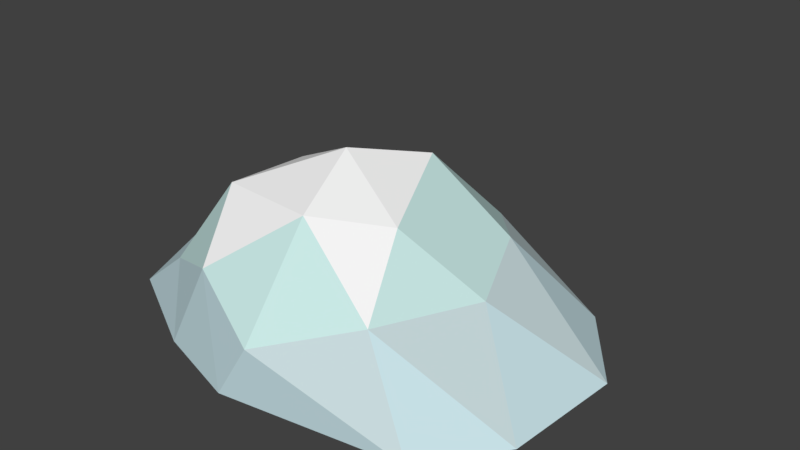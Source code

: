 # Source: SnowPile1.blend  (saved by Blender 2.79.0; exported with 4.5.12 LTS)
import bpy
from mathutils import Matrix  # noqa: F401  (used for matrix-valued properties, if any)

bpy.ops.wm.read_factory_settings(use_empty=True)
scene = bpy.context.scene
scene.name = 'Scene'

# ---- collections
col_collection_1 = bpy.data.collections.new('Collection 1'); scene.collection.children.link(col_collection_1)

# ---- materials (node trees are filled in below, after node groups)
mat_snowtop = bpy.data.materials.new('SnowTop')
mat_snowtop.alpha_threshold = 0.0
mat_snowtop.use_transparent_shadow = False
mat_snowtop.diffuse_color = (0.9849, 0.9849, 0.9849, 1.0)
mat_snowtop.roughness = 0.5
mat_snowmiddle = bpy.data.materials.new('SnowMiddle')
mat_snowmiddle.alpha_threshold = 0.0
mat_snowmiddle.use_transparent_shadow = False
mat_snowmiddle.diffuse_color = (0.579, 0.8007, 0.7777, 1.0)
mat_snowmiddle.roughness = 0.5
mat_snowlowermiddle = bpy.data.materials.new('SnowLowerMiddle')
mat_snowlowermiddle.alpha_threshold = 0.0
mat_snowlowermiddle.use_transparent_shadow = False
mat_snowlowermiddle.diffuse_color = (0.5687, 0.6903, 0.7106, 1.0)
mat_snowlowermiddle.roughness = 0.5
mat_snowbottom = bpy.data.materials.new('SnowBottom')
mat_snowbottom.alpha_threshold = 0.0
mat_snowbottom.use_transparent_shadow = False
mat_snowbottom.diffuse_color = (0.5756, 0.7544, 0.8, 1.0)
mat_snowbottom.roughness = 0.5

# ---- material node trees

# ---- world
world_world = bpy.data.worlds.new('World'); scene.world = world_world
world_world.color = (0.05088, 0.05088, 0.05088)
world_world.use_sun_shadow = False
world_world.sun_shadow_jitter_overblur = 0.0
world_world.cycles.sampling_method = 'MANUAL'

# ---- meshes
me_icosphere = bpy.data.meshes.new('Icosphere')
me_icosphere.from_pydata([(0.1812, -0.9935, 0.3196), (-0.7131, -0.6174, 0.3293), (-0.7704, 0.719, 0.3845), (0.2519, 0.9511, 0.2972), (0.8616, -0.04923, 0.4032), (-0.02955, -0.04433, 0.9604), (1.336, -0.4456, 0.0), (1.39, 0.2542, 0.0), (-0.008464, -1.013, 0.0), (1.032, -0.8558, 0.0), (-1.136, -0.5208, 0.0), (-0.5271, -0.853, 0.0), (-0.6237, 0.7551, 0.0), (-1.055, 0.4165, 0.0), (1.024, 0.7498, 0.0), (-0.0903, 1.393, 0.0), (0.6093, -0.6183, 0.4201), (-0.2742, -0.826, 0.5106), (-0.8679, -0.1211, 0.4176), (-0.2702, 0.9391, 0.4066), (0.6551, 0.4504, 0.4814), (0.1389, -0.5354, 0.8191), (0.4122, -0.1703, 0.6986), (-0.493, -0.4106, 0.76), (-0.5329, 0.1476, 0.7065), (0.132, 0.4543, 0.8098)], [], [(0, 16, 21), (1, 17, 23), (2, 18, 24), (3, 19, 25), (4, 20, 22), (22, 25, 5), (22, 20, 25), (20, 3, 25), (25, 24, 5), (25, 19, 24), (19, 2, 24), (24, 23, 5), (24, 18, 23), (18, 1, 23), (23, 21, 5), (23, 17, 21), (17, 0, 21), (21, 22, 5), (21, 16, 22), (16, 4, 22), (7, 20, 4), (7, 14, 20), (14, 3, 20), (15, 19, 3), (15, 12, 19), (12, 2, 19), (13, 18, 2), (13, 10, 18), (10, 1, 18), (11, 17, 1), (11, 8, 17), (8, 0, 17), (9, 16, 0), (9, 6, 16), (6, 4, 16), (14, 15, 3), (7, 6, 9, 8, 11, 10, 13, 12, 15, 14), (12, 13, 2), (10, 11, 1), (8, 9, 0), (6, 7, 4)])
me_icosphere.polygons.foreach_set('material_index', [1, 1, 1, 1, 1, 0, 1, 1, 0, 1, 1, 0, 0, 1, 0, 0, 1, 0, 0, 1, 2, 3, 2, 2, 3, 3, 2, 3, 3, 3, 3, 3, 2, 3, 2, 3, 0, 3, 3, 3, 3])
me_icosphere.materials.append(mat_snowtop)
me_icosphere.materials.append(mat_snowmiddle)
me_icosphere.materials.append(mat_snowlowermiddle)
me_icosphere.materials.append(mat_snowbottom)
me_icosphere.use_remesh_preserve_volume = False
me_icosphere.use_remesh_preserve_attributes = False
me_icosphere.use_mirror_vertex_groups = False
me_icosphere.update()

# ---- objects
ob_icosphere = bpy.data.objects.new('Icosphere', me_icosphere)

# ---- transforms, parenting, visibility, modifiers, constraints
ob_icosphere.location = (0.0, 0.0, 0.0)
ob_icosphere.lineart.crease_threshold = 0.0

# ---- collection membership
col_collection_1.objects.link(ob_icosphere)

# ---- scene / render settings (as saved in the file)
scene.frame_start = 1; scene.frame_end = 250; scene.frame_set(1)
scene.render.engine = 'BLENDER_EEVEE_NEXT'
scene.render.resolution_percentage = 50
scene.render.dither_intensity = 0.0
scene.cycles.use_denoising = False
scene.cycles.samples = 128
scene.cycles.sampling_pattern = 'TABULATED_SOBOL'
scene.cycles.use_adaptive_sampling = False
scene.cycles.use_light_tree = False
scene.cycles.blur_glossy = 0.0
scene.cycles.sample_clamp_indirect = 0.0
scene.view_settings.view_transform = 'Standard'
bpy.context.view_layer.update()

# ---- added for rendering (the .blend has no active camera and no usable light): camera, sun
cam_auto = bpy.data.cameras.new('AutoCamera')
cam_auto.lens = 50.0
cam_auto.sensor_width = 36.0
cam_auto.clip_end = 1000.0
ob_auto_camera = bpy.data.objects.new('AutoCamera', cam_auto)
scene.collection.objects.link(ob_auto_camera)
ob_auto_camera.location = (3.47482, -3.82731, 3.15842)
ob_auto_camera.rotation_euler = (1.09748, -7.21219e-08, 0.694738)
scene.camera = ob_auto_camera
light_auto_sun = bpy.data.lights.new('AutoSun', 'SUN')
light_auto_sun.energy = 3.0
light_auto_sun.angle = 0.0523599
ob_auto_sun = bpy.data.objects.new('AutoSun', light_auto_sun)
scene.collection.objects.link(ob_auto_sun)
ob_auto_sun.rotation_euler = (0.872665, 0.174533, 0.523599)
bpy.context.view_layer.update()
